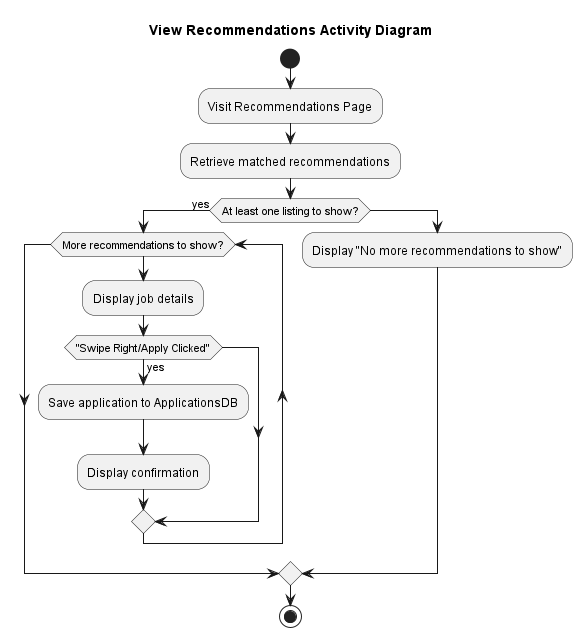

The diagram above was rendered by PlantUML. Its source (embedded in the PNG):
@startuml View Recommendations Activity Diagram
title View Recommendations Activity Diagram

start

:Visit Recommendations Page;

:Retrieve matched recommendations;

if (At least one listing to show?) then (yes)

    while (More recommendations to show?)
        :Display job details;
        
        if ("Swipe Right/Apply Clicked") then (yes)
            :Save application to ApplicationsDB;
            :Display confirmation;
        endif

    endwhile

else
    :Display "No more recommendations to show";
endif

stop

@enduml